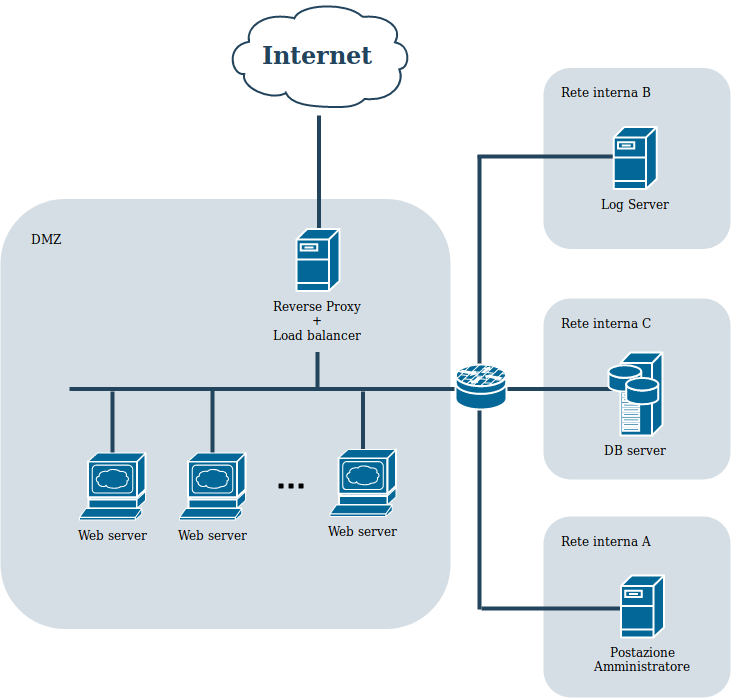

The diagram above was exported from draw.io. Its source (the exported page's mxGraphModel, read from the mxfile embedded in the PNG):
<mxGraphModel dx="1200" dy="614" grid="1" gridSize="10" guides="1" tooltips="1" connect="1" arrows="1" fold="1" page="1" pageScale="1" pageWidth="827" pageHeight="1169" background="#ffffff" math="0" shadow="0">
  <root>
    <mxCell id="0" />
    <mxCell id="1" parent="0" />
    <mxCell id="uBUrF6RWhyNkdfiSwLo_-6" value="" style="rounded=1;whiteSpace=wrap;html=1;strokeColor=none;fillColor=#BAC8D3;fontSize=24;fontColor=#23445D;align=center;opacity=60;" parent="1" vertex="1">
      <mxGeometry x="624" y="447" width="187" height="181" as="geometry" />
    </mxCell>
    <mxCell id="2fJ61hDKEOVJLc7_VWfy-2262" value="" style="rounded=1;whiteSpace=wrap;html=1;strokeColor=none;fillColor=#BAC8D3;fontSize=24;fontColor=#23445D;align=center;opacity=60;" parent="1" vertex="1">
      <mxGeometry x="81" y="347.5" width="450" height="430" as="geometry" />
    </mxCell>
    <mxCell id="2fJ61hDKEOVJLc7_VWfy-2263" value="DMZ" style="text;html=1;resizable=0;points=[];autosize=1;align=left;verticalAlign=top;spacingTop=-4;" parent="1" vertex="1">
      <mxGeometry x="110" y="377.5" width="50" height="20" as="geometry" />
    </mxCell>
    <mxCell id="2fJ61hDKEOVJLc7_VWfy-2264" value="Internet" style="shape=mxgraph.cisco.storage.cloud;html=1;dashed=0;strokeColor=#23445D;fillColor=#ffffff;strokeWidth=2;fontFamily=Helvetica;fontSize=24;fontColor=#23445D;align=center;fontStyle=1" parent="1" vertex="1">
      <mxGeometry x="305.5" y="150" width="186" height="106" as="geometry" />
    </mxCell>
    <mxCell id="2fJ61hDKEOVJLc7_VWfy-2267" value="" style="line;html=1;strokeColor=#23445D;rotation=-90;" parent="1" vertex="1">
      <mxGeometry x="333" y="526" width="454" height="10" as="geometry" />
    </mxCell>
    <mxCell id="2fJ61hDKEOVJLc7_VWfy-2276" value="" style="line;html=1;strokeColor=#23445D;rotation=90;" parent="1" vertex="1">
      <mxGeometry x="320" y="338.5" width="159" height="10" as="geometry" />
    </mxCell>
    <mxCell id="2fJ61hDKEOVJLc7_VWfy-2281" value="" style="line;html=1;strokeColor=#23445D;rotation=0;" parent="1" vertex="1">
      <mxGeometry x="150" y="532.5" width="550" height="10" as="geometry" />
    </mxCell>
    <mxCell id="2fJ61hDKEOVJLc7_VWfy-2282" value="" style="line;html=1;strokeColor=#23445D;rotation=90;" parent="1" vertex="1">
      <mxGeometry x="379" y="514.5" width="38" height="10" as="geometry" />
    </mxCell>
    <mxCell id="2fJ61hDKEOVJLc7_VWfy-2283" value="" style="line;html=1;strokeColor=#23445D;rotation=90;" parent="1" vertex="1">
      <mxGeometry x="145.5" y="582.5" width="95" height="10" as="geometry" />
    </mxCell>
    <mxCell id="2fJ61hDKEOVJLc7_VWfy-2284" value="" style="line;html=1;strokeColor=#23445D;rotation=90;" parent="1" vertex="1">
      <mxGeometry x="396" y="582.5" width="95" height="10" as="geometry" />
    </mxCell>
    <mxCell id="2fJ61hDKEOVJLc7_VWfy-2285" value="" style="line;html=1;strokeColor=#23445D;rotation=90;" parent="1" vertex="1">
      <mxGeometry x="245.5" y="582" width="95" height="10" as="geometry" />
    </mxCell>
    <mxCell id="2fJ61hDKEOVJLc7_VWfy-2271" value="Web server" style="shape=mxgraph.cisco.servers.www_server;html=1;pointerEvents=1;dashed=0;fillColor=#036897;strokeColor=#ffffff;strokeWidth=2;verticalLabelPosition=bottom;verticalAlign=top;align=center;outlineConnect=0;" parent="1" vertex="1">
      <mxGeometry x="160" y="601.5" width="66" height="67" as="geometry" />
    </mxCell>
    <mxCell id="2fJ61hDKEOVJLc7_VWfy-2279" value="Web server" style="shape=mxgraph.cisco.servers.www_server;html=1;pointerEvents=1;dashed=0;fillColor=#036897;strokeColor=#ffffff;strokeWidth=2;verticalLabelPosition=bottom;verticalAlign=top;align=center;outlineConnect=0;" parent="1" vertex="1">
      <mxGeometry x="410.5" y="598" width="66" height="67" as="geometry" />
    </mxCell>
    <mxCell id="2fJ61hDKEOVJLc7_VWfy-2280" value="Web server" style="shape=mxgraph.cisco.servers.www_server;html=1;pointerEvents=1;dashed=0;fillColor=#036897;strokeColor=#ffffff;strokeWidth=2;verticalLabelPosition=bottom;verticalAlign=top;align=center;outlineConnect=0;" parent="1" vertex="1">
      <mxGeometry x="260" y="601.5" width="66" height="67" as="geometry" />
    </mxCell>
    <mxCell id="2fJ61hDKEOVJLc7_VWfy-2273" value="&lt;div&gt;Reverse Proxy&lt;/div&gt;&lt;div&gt;+&lt;/div&gt;&lt;div&gt;Load balancer&lt;br&gt;&lt;/div&gt;" style="shape=mxgraph.cisco.servers.fileserver;html=1;pointerEvents=1;dashed=0;fillColor=#036897;strokeColor=#ffffff;strokeWidth=2;verticalLabelPosition=bottom;verticalAlign=top;align=center;outlineConnect=0;" parent="1" vertex="1">
      <mxGeometry x="377" y="377.5" width="43" height="62" as="geometry" />
    </mxCell>
    <mxCell id="2fJ61hDKEOVJLc7_VWfy-2289" value="" style="rounded=1;whiteSpace=wrap;html=1;strokeColor=none;fillColor=#BAC8D3;fontSize=24;fontColor=#23445D;align=center;opacity=60;" parent="1" vertex="1">
      <mxGeometry x="624" y="216.5" width="187" height="181" as="geometry" />
    </mxCell>
    <mxCell id="2fJ61hDKEOVJLc7_VWfy-2291" value="" style="rounded=1;whiteSpace=wrap;html=1;strokeColor=none;fillColor=#BAC8D3;fontSize=24;fontColor=#23445D;align=center;opacity=60;" parent="1" vertex="1">
      <mxGeometry x="624" y="665" width="187" height="181" as="geometry" />
    </mxCell>
    <mxCell id="2fJ61hDKEOVJLc7_VWfy-2290" value="" style="line;html=1;strokeColor=#23445D;rotation=0;" parent="1" vertex="1">
      <mxGeometry x="558" y="300" width="156" height="10" as="geometry" />
    </mxCell>
    <mxCell id="2fJ61hDKEOVJLc7_VWfy-2288" value="Log Server" style="shape=mxgraph.cisco.servers.fileserver;html=1;pointerEvents=1;dashed=0;fillColor=#036897;strokeColor=#ffffff;strokeWidth=2;verticalLabelPosition=bottom;verticalAlign=top;align=center;outlineConnect=0;" parent="1" vertex="1">
      <mxGeometry x="694.1666666666666" y="275.5" width="43" height="62" as="geometry" />
    </mxCell>
    <mxCell id="2fJ61hDKEOVJLc7_VWfy-2293" value="" style="line;html=1;strokeColor=#23445D;rotation=0;" parent="1" vertex="1">
      <mxGeometry x="562" y="752" width="155" height="10" as="geometry" />
    </mxCell>
    <mxCell id="2fJ61hDKEOVJLc7_VWfy-2292" value="&lt;div&gt;Postazione&lt;/div&gt;&lt;div&gt;Amministratore&lt;/div&gt;" style="shape=mxgraph.cisco.servers.fileserver;html=1;pointerEvents=1;dashed=0;fillColor=#036897;strokeColor=#ffffff;strokeWidth=2;verticalLabelPosition=bottom;verticalAlign=top;align=center;outlineConnect=0;" parent="1" vertex="1">
      <mxGeometry x="701.5" y="724" width="43" height="62" as="geometry" />
    </mxCell>
    <mxCell id="2fJ61hDKEOVJLc7_VWfy-2297" value="Rete interna A" style="text;html=1;resizable=0;points=[];autosize=1;align=left;verticalAlign=top;spacingTop=-4;" parent="1" vertex="1">
      <mxGeometry x="640" y="679.5" width="110" height="20" as="geometry" />
    </mxCell>
    <mxCell id="2fJ61hDKEOVJLc7_VWfy-2298" value="Rete interna B" style="text;html=1;resizable=0;points=[];autosize=1;align=left;verticalAlign=top;spacingTop=-4;" parent="1" vertex="1">
      <mxGeometry x="640" y="231" width="110" height="20" as="geometry" />
    </mxCell>
    <mxCell id="SeKkJNNOk_bt2AeiEuBL-2" value="" style="shape=image;html=1;verticalAlign=top;verticalLabelPosition=bottom;labelBackgroundColor=#ffffff;imageAspect=0;aspect=fixed;image=https://cdn3.iconfinder.com/data/icons/virtual-notebook/128/button_switch-128.png" parent="1" vertex="1">
      <mxGeometry x="352" y="615" width="40" height="40" as="geometry" />
    </mxCell>
    <mxCell id="uBUrF6RWhyNkdfiSwLo_-8" value="Rete interna C" style="text;html=1;resizable=0;points=[];autosize=1;align=left;verticalAlign=top;spacingTop=-4;" parent="1" vertex="1">
      <mxGeometry x="640" y="461.5" width="110" height="20" as="geometry" />
    </mxCell>
    <mxCell id="2fJ61hDKEOVJLc7_VWfy-2270" value="DB server" style="shape=mxgraph.cisco.servers.storage_server;html=1;pointerEvents=1;dashed=0;fillColor=#036897;strokeColor=#ffffff;strokeWidth=2;verticalLabelPosition=bottom;verticalAlign=top;align=center;outlineConnect=0;" parent="1" vertex="1">
      <mxGeometry x="689" y="501" width="54" height="83" as="geometry" />
    </mxCell>
    <mxCell id="Sb_CNm2WgCtjIAwr4FWL-19" value="" style="shape=mxgraph.cisco.security.router_firewall;html=1;pointerEvents=1;dashed=0;fillColor=#036897;strokeColor=#ffffff;strokeWidth=2;verticalLabelPosition=bottom;verticalAlign=top;align=center;outlineConnect=0;" parent="1" vertex="1">
      <mxGeometry x="536" y="513" width="51" height="45" as="geometry" />
    </mxCell>
  </root>
</mxGraphModel>